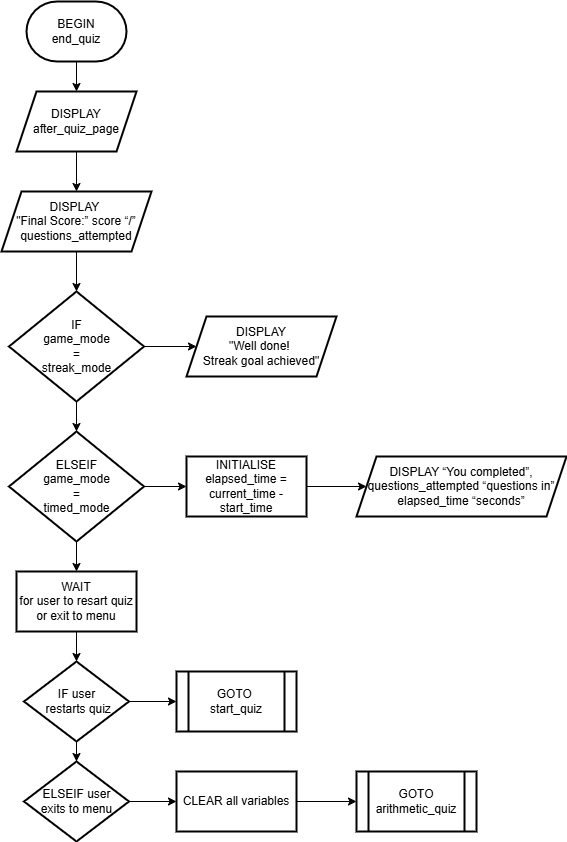

The diagram above was exported from draw.io. Its source (the exported page's mxGraphModel, read from the mxfile embedded in the PNG):
<mxGraphModel dx="816" dy="505" grid="1" gridSize="10" guides="1" tooltips="1" connect="1" arrows="1" fold="1" page="0" pageScale="1" pageWidth="850" pageHeight="1100" math="0" shadow="0">
  <root>
    <mxCell id="0" />
    <mxCell id="1" parent="0" />
    <mxCell id="H8FFZBB2EV8oB1bDnUAK-3" value="" style="edgeStyle=orthogonalEdgeStyle;rounded=0;orthogonalLoop=1;jettySize=auto;html=1;" edge="1" parent="1" source="H8FFZBB2EV8oB1bDnUAK-1" target="H8FFZBB2EV8oB1bDnUAK-2">
      <mxGeometry relative="1" as="geometry" />
    </mxCell>
    <mxCell id="H8FFZBB2EV8oB1bDnUAK-1" value="BEGIN&lt;div&gt;end_quiz&lt;/div&gt;" style="strokeWidth=2;html=1;shape=mxgraph.flowchart.terminator;whiteSpace=wrap;" vertex="1" parent="1">
      <mxGeometry x="300" y="160" width="100" height="60" as="geometry" />
    </mxCell>
    <mxCell id="H8FFZBB2EV8oB1bDnUAK-5" value="" style="edgeStyle=orthogonalEdgeStyle;rounded=0;orthogonalLoop=1;jettySize=auto;html=1;" edge="1" parent="1" source="H8FFZBB2EV8oB1bDnUAK-2" target="H8FFZBB2EV8oB1bDnUAK-4">
      <mxGeometry relative="1" as="geometry" />
    </mxCell>
    <mxCell id="H8FFZBB2EV8oB1bDnUAK-2" value="DISPLAY&lt;div&gt;after_quiz_page&lt;/div&gt;" style="shape=parallelogram;perimeter=parallelogramPerimeter;whiteSpace=wrap;html=1;fixedSize=1;strokeWidth=2;" vertex="1" parent="1">
      <mxGeometry x="290" y="250" width="120" height="60" as="geometry" />
    </mxCell>
    <mxCell id="H8FFZBB2EV8oB1bDnUAK-7" value="" style="edgeStyle=orthogonalEdgeStyle;rounded=0;orthogonalLoop=1;jettySize=auto;html=1;" edge="1" parent="1" source="H8FFZBB2EV8oB1bDnUAK-4" target="H8FFZBB2EV8oB1bDnUAK-6">
      <mxGeometry relative="1" as="geometry" />
    </mxCell>
    <mxCell id="H8FFZBB2EV8oB1bDnUAK-4" value="DISPLAY&amp;nbsp;&lt;div&gt;&quot;Final Score:” score “/” questions_attempted&lt;/div&gt;" style="shape=parallelogram;perimeter=parallelogramPerimeter;whiteSpace=wrap;html=1;fixedSize=1;strokeWidth=2;" vertex="1" parent="1">
      <mxGeometry x="275" y="350" width="150" height="60" as="geometry" />
    </mxCell>
    <mxCell id="H8FFZBB2EV8oB1bDnUAK-9" value="" style="edgeStyle=orthogonalEdgeStyle;rounded=0;orthogonalLoop=1;jettySize=auto;html=1;" edge="1" parent="1" source="H8FFZBB2EV8oB1bDnUAK-6" target="H8FFZBB2EV8oB1bDnUAK-8">
      <mxGeometry relative="1" as="geometry" />
    </mxCell>
    <mxCell id="H8FFZBB2EV8oB1bDnUAK-11" value="" style="edgeStyle=orthogonalEdgeStyle;rounded=0;orthogonalLoop=1;jettySize=auto;html=1;" edge="1" parent="1" source="H8FFZBB2EV8oB1bDnUAK-6" target="H8FFZBB2EV8oB1bDnUAK-10">
      <mxGeometry relative="1" as="geometry" />
    </mxCell>
    <mxCell id="H8FFZBB2EV8oB1bDnUAK-6" value="IF&lt;div&gt;game_mode&lt;/div&gt;&lt;div&gt;=&lt;/div&gt;&lt;div&gt;streak_mode&lt;/div&gt;" style="rhombus;whiteSpace=wrap;html=1;strokeWidth=2;" vertex="1" parent="1">
      <mxGeometry x="282.5" y="450" width="135" height="110" as="geometry" />
    </mxCell>
    <mxCell id="H8FFZBB2EV8oB1bDnUAK-8" value="DISPLAY&lt;div&gt;&quot;Well done!&amp;nbsp;&lt;/div&gt;&lt;div&gt;Streak goal achieved&quot;&lt;/div&gt;" style="shape=parallelogram;perimeter=parallelogramPerimeter;whiteSpace=wrap;html=1;fixedSize=1;strokeWidth=2;" vertex="1" parent="1">
      <mxGeometry x="460" y="475" width="150" height="60" as="geometry" />
    </mxCell>
    <mxCell id="H8FFZBB2EV8oB1bDnUAK-13" value="" style="edgeStyle=orthogonalEdgeStyle;rounded=0;orthogonalLoop=1;jettySize=auto;html=1;" edge="1" parent="1" source="H8FFZBB2EV8oB1bDnUAK-10" target="H8FFZBB2EV8oB1bDnUAK-12">
      <mxGeometry relative="1" as="geometry" />
    </mxCell>
    <mxCell id="H8FFZBB2EV8oB1bDnUAK-17" value="" style="edgeStyle=orthogonalEdgeStyle;rounded=0;orthogonalLoop=1;jettySize=auto;html=1;" edge="1" parent="1" source="H8FFZBB2EV8oB1bDnUAK-10" target="H8FFZBB2EV8oB1bDnUAK-16">
      <mxGeometry relative="1" as="geometry" />
    </mxCell>
    <mxCell id="H8FFZBB2EV8oB1bDnUAK-10" value="ELSEIF&lt;div&gt;game_mode&lt;/div&gt;&lt;div&gt;=&lt;/div&gt;&lt;div&gt;timed_mode&lt;/div&gt;" style="rhombus;whiteSpace=wrap;html=1;strokeWidth=2;" vertex="1" parent="1">
      <mxGeometry x="282.5" y="590" width="135" height="110" as="geometry" />
    </mxCell>
    <mxCell id="H8FFZBB2EV8oB1bDnUAK-15" value="" style="edgeStyle=orthogonalEdgeStyle;rounded=0;orthogonalLoop=1;jettySize=auto;html=1;" edge="1" parent="1" source="H8FFZBB2EV8oB1bDnUAK-12" target="H8FFZBB2EV8oB1bDnUAK-14">
      <mxGeometry relative="1" as="geometry" />
    </mxCell>
    <mxCell id="H8FFZBB2EV8oB1bDnUAK-12" value="INITIALISE&lt;div&gt;elapsed_time = current_time - start_time&lt;/div&gt;" style="whiteSpace=wrap;html=1;strokeWidth=2;" vertex="1" parent="1">
      <mxGeometry x="460" y="615" width="120" height="60" as="geometry" />
    </mxCell>
    <mxCell id="H8FFZBB2EV8oB1bDnUAK-14" value="DISPLAY “You completed”, questions_attempted “questions in” elapsed_time “seconds”" style="shape=parallelogram;perimeter=parallelogramPerimeter;whiteSpace=wrap;html=1;fixedSize=1;strokeWidth=2;" vertex="1" parent="1">
      <mxGeometry x="630" y="615" width="210" height="60" as="geometry" />
    </mxCell>
    <mxCell id="H8FFZBB2EV8oB1bDnUAK-19" value="" style="edgeStyle=orthogonalEdgeStyle;rounded=0;orthogonalLoop=1;jettySize=auto;html=1;" edge="1" parent="1" source="H8FFZBB2EV8oB1bDnUAK-16" target="H8FFZBB2EV8oB1bDnUAK-18">
      <mxGeometry relative="1" as="geometry" />
    </mxCell>
    <mxCell id="H8FFZBB2EV8oB1bDnUAK-16" value="WAIT&lt;div&gt;for user to resart quiz or exit to menu&lt;/div&gt;" style="whiteSpace=wrap;html=1;strokeWidth=2;" vertex="1" parent="1">
      <mxGeometry x="290" y="730" width="120" height="60" as="geometry" />
    </mxCell>
    <mxCell id="H8FFZBB2EV8oB1bDnUAK-21" value="" style="edgeStyle=orthogonalEdgeStyle;rounded=0;orthogonalLoop=1;jettySize=auto;html=1;" edge="1" parent="1" source="H8FFZBB2EV8oB1bDnUAK-18" target="H8FFZBB2EV8oB1bDnUAK-20">
      <mxGeometry relative="1" as="geometry" />
    </mxCell>
    <mxCell id="H8FFZBB2EV8oB1bDnUAK-25" value="" style="edgeStyle=orthogonalEdgeStyle;rounded=0;orthogonalLoop=1;jettySize=auto;html=1;" edge="1" parent="1" source="H8FFZBB2EV8oB1bDnUAK-18" target="H8FFZBB2EV8oB1bDnUAK-24">
      <mxGeometry relative="1" as="geometry" />
    </mxCell>
    <mxCell id="H8FFZBB2EV8oB1bDnUAK-18" value="IF user&lt;div&gt;&amp;nbsp;restarts quiz&lt;/div&gt;" style="rhombus;whiteSpace=wrap;html=1;strokeWidth=2;" vertex="1" parent="1">
      <mxGeometry x="297.5" y="820" width="105" height="80" as="geometry" />
    </mxCell>
    <mxCell id="H8FFZBB2EV8oB1bDnUAK-20" value="GOTO&amp;nbsp;&lt;div&gt;start_quiz&lt;/div&gt;" style="shape=process;whiteSpace=wrap;html=1;backgroundOutline=1;strokeWidth=2;" vertex="1" parent="1">
      <mxGeometry x="450" y="830" width="120" height="60" as="geometry" />
    </mxCell>
    <mxCell id="H8FFZBB2EV8oB1bDnUAK-29" value="" style="edgeStyle=orthogonalEdgeStyle;rounded=0;orthogonalLoop=1;jettySize=auto;html=1;" edge="1" parent="1" source="H8FFZBB2EV8oB1bDnUAK-24" target="H8FFZBB2EV8oB1bDnUAK-28">
      <mxGeometry relative="1" as="geometry" />
    </mxCell>
    <mxCell id="H8FFZBB2EV8oB1bDnUAK-24" value="ELSEIF user&lt;div&gt;exits to menu&lt;/div&gt;" style="rhombus;whiteSpace=wrap;html=1;strokeWidth=2;" vertex="1" parent="1">
      <mxGeometry x="297.5" y="920" width="105" height="80" as="geometry" />
    </mxCell>
    <mxCell id="H8FFZBB2EV8oB1bDnUAK-33" value="" style="edgeStyle=orthogonalEdgeStyle;rounded=0;orthogonalLoop=1;jettySize=auto;html=1;" edge="1" parent="1" source="H8FFZBB2EV8oB1bDnUAK-28" target="H8FFZBB2EV8oB1bDnUAK-32">
      <mxGeometry relative="1" as="geometry" />
    </mxCell>
    <mxCell id="H8FFZBB2EV8oB1bDnUAK-28" value="CLEAR all variables" style="whiteSpace=wrap;html=1;strokeWidth=2;" vertex="1" parent="1">
      <mxGeometry x="450" y="930" width="120" height="60" as="geometry" />
    </mxCell>
    <mxCell id="H8FFZBB2EV8oB1bDnUAK-32" value="GOTO&lt;div&gt;arithmetic_quiz&lt;/div&gt;" style="shape=process;whiteSpace=wrap;html=1;backgroundOutline=1;strokeWidth=2;" vertex="1" parent="1">
      <mxGeometry x="630" y="930" width="120" height="60" as="geometry" />
    </mxCell>
  </root>
</mxGraphModel>